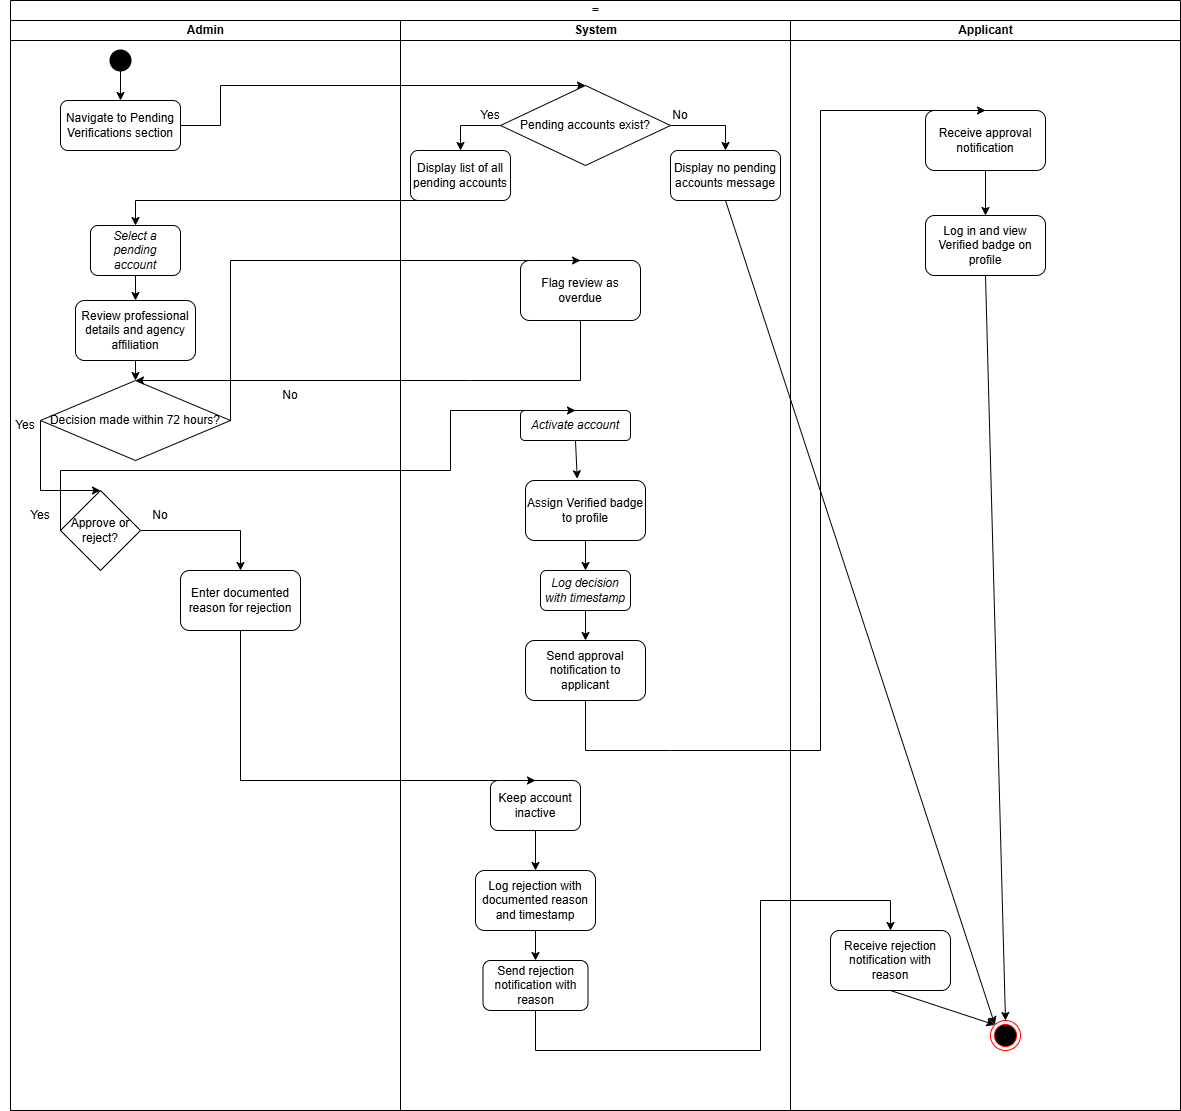

The diagram above was exported from draw.io. Its source (the exported page's mxGraphModel, read from the mxfile embedded in the PNG):
<mxGraphModel dx="2060" dy="1122" grid="1" gridSize="10" guides="1" tooltips="1" connect="1" arrows="1" fold="1" page="1" pageScale="1" pageWidth="850" pageHeight="1100" math="0" shadow="0">
  <root>
    <mxCell id="0" />
    <mxCell id="1" parent="0" />
    <mxCell id="u2WBSlOUrDoR301r5a2U-1" parent="1" style="swimlane;childLayout=stackLayout;resizeParent=1;resizeParentMax=0;startSize=20;html=1;strokeColor=#000000;" value="=" vertex="1">
      <mxGeometry height="1110" width="1170" x="40" y="40" as="geometry" />
    </mxCell>
    <mxCell id="u2WBSlOUrDoR301r5a2U-10" edge="1" parent="u2WBSlOUrDoR301r5a2U-1" source="u2WBSlOUrDoR301r5a2U-6" style="edgeStyle=none;rounded=0;orthogonalLoop=1;jettySize=auto;html=1;exitX=1;exitY=0.5;exitDx=0;exitDy=0;entryX=0.5;entryY=0;entryDx=0;entryDy=0;" target="u2WBSlOUrDoR301r5a2U-9">
      <mxGeometry relative="1" as="geometry">
        <Array as="points">
          <mxPoint x="209.99999999999955" y="125" />
          <mxPoint x="209.99999999999955" y="85" />
        </Array>
      </mxGeometry>
    </mxCell>
    <mxCell id="u2WBSlOUrDoR301r5a2U-2" parent="u2WBSlOUrDoR301r5a2U-1" style="swimlane;startSize=20;html=1;" value="Admin" vertex="1">
      <mxGeometry height="1090" width="390" y="20" as="geometry" />
    </mxCell>
    <mxCell id="u2WBSlOUrDoR301r5a2U-8" edge="1" parent="u2WBSlOUrDoR301r5a2U-2" source="u2WBSlOUrDoR301r5a2U-5" style="edgeStyle=none;rounded=0;orthogonalLoop=1;jettySize=auto;html=1;exitX=0.5;exitY=1;exitDx=0;exitDy=0;exitPerimeter=0;entryX=0.5;entryY=0;entryDx=0;entryDy=0;" target="u2WBSlOUrDoR301r5a2U-6">
      <mxGeometry relative="1" as="geometry" />
    </mxCell>
    <mxCell id="u2WBSlOUrDoR301r5a2U-5" parent="u2WBSlOUrDoR301r5a2U-2" style="strokeWidth=2;html=1;shape=mxgraph.flowchart.start_2;whiteSpace=wrap;fillColor=#000000;" value="" vertex="1">
      <mxGeometry height="20" width="20" x="100" y="30" as="geometry" />
    </mxCell>
    <mxCell id="u2WBSlOUrDoR301r5a2U-6" parent="u2WBSlOUrDoR301r5a2U-2" style="rounded=1;whiteSpace=wrap;html=1;" value="Navigate to Pending Verifications section" vertex="1">
      <mxGeometry height="50" width="120" x="49.999999999999545" y="80" as="geometry" />
    </mxCell>
    <mxCell id="u2WBSlOUrDoR301r5a2U-21" edge="1" parent="u2WBSlOUrDoR301r5a2U-2" source="u2WBSlOUrDoR301r5a2U-18" style="edgeStyle=none;rounded=0;orthogonalLoop=1;jettySize=auto;html=1;exitX=0.5;exitY=1;exitDx=0;exitDy=0;entryX=0.5;entryY=0;entryDx=0;entryDy=0;" target="u2WBSlOUrDoR301r5a2U-20">
      <mxGeometry relative="1" as="geometry" />
    </mxCell>
    <mxCell id="u2WBSlOUrDoR301r5a2U-18" parent="u2WBSlOUrDoR301r5a2U-2" style="rounded=1;whiteSpace=wrap;html=1;" value="&lt;em&gt;Select a pending account&lt;/em&gt;" vertex="1">
      <mxGeometry height="50" width="90" x="79.99999999999955" y="205" as="geometry" />
    </mxCell>
    <mxCell id="u2WBSlOUrDoR301r5a2U-23" edge="1" parent="u2WBSlOUrDoR301r5a2U-2" source="u2WBSlOUrDoR301r5a2U-20" style="edgeStyle=none;rounded=0;orthogonalLoop=1;jettySize=auto;html=1;exitX=0.5;exitY=1;exitDx=0;exitDy=0;entryX=0.5;entryY=0;entryDx=0;entryDy=0;" target="u2WBSlOUrDoR301r5a2U-22">
      <mxGeometry relative="1" as="geometry" />
    </mxCell>
    <mxCell id="u2WBSlOUrDoR301r5a2U-20" parent="u2WBSlOUrDoR301r5a2U-2" style="rounded=1;whiteSpace=wrap;html=1;" value="Review professional details and agency affiliation" vertex="1">
      <mxGeometry height="60" width="120" x="64.99999999999955" y="280" as="geometry" />
    </mxCell>
    <mxCell id="u2WBSlOUrDoR301r5a2U-30" edge="1" parent="u2WBSlOUrDoR301r5a2U-2" source="u2WBSlOUrDoR301r5a2U-22" style="edgeStyle=none;rounded=0;orthogonalLoop=1;jettySize=auto;html=1;exitX=0;exitY=0.5;exitDx=0;exitDy=0;entryX=0.5;entryY=0;entryDx=0;entryDy=0;" target="u2WBSlOUrDoR301r5a2U-28">
      <mxGeometry relative="1" as="geometry">
        <Array as="points">
          <mxPoint x="30" y="470" />
        </Array>
      </mxGeometry>
    </mxCell>
    <mxCell id="u2WBSlOUrDoR301r5a2U-22" parent="u2WBSlOUrDoR301r5a2U-2" style="rhombus;whiteSpace=wrap;html=1;" value="Decision made within 72 hours?" vertex="1">
      <mxGeometry height="80" width="190" x="29.999999999999545" y="360" as="geometry" />
    </mxCell>
    <mxCell id="u2WBSlOUrDoR301r5a2U-65" edge="1" parent="u2WBSlOUrDoR301r5a2U-2" source="u2WBSlOUrDoR301r5a2U-28" style="edgeStyle=none;rounded=0;orthogonalLoop=1;jettySize=auto;html=1;exitX=1;exitY=0.5;exitDx=0;exitDy=0;entryX=0.5;entryY=0;entryDx=0;entryDy=0;" target="u2WBSlOUrDoR301r5a2U-64">
      <mxGeometry relative="1" as="geometry">
        <Array as="points">
          <mxPoint x="230" y="510" />
        </Array>
      </mxGeometry>
    </mxCell>
    <mxCell id="u2WBSlOUrDoR301r5a2U-28" parent="u2WBSlOUrDoR301r5a2U-2" style="rhombus;whiteSpace=wrap;html=1;" value="Approve or reject?" vertex="1">
      <mxGeometry height="80" width="80" x="49.999999999999545" y="470" as="geometry" />
    </mxCell>
    <mxCell id="u2WBSlOUrDoR301r5a2U-31" parent="u2WBSlOUrDoR301r5a2U-2" style="text;html=1;whiteSpace=wrap;strokeColor=none;fillColor=none;align=center;verticalAlign=middle;rounded=0;" value="Yes" vertex="1">
      <mxGeometry height="30" width="50" x="-10" y="390" as="geometry" />
    </mxCell>
    <mxCell id="u2WBSlOUrDoR301r5a2U-64" parent="u2WBSlOUrDoR301r5a2U-2" style="rounded=1;whiteSpace=wrap;html=1;" value="Enter documented reason for rejection" vertex="1">
      <mxGeometry height="60" width="120" x="170" y="550" as="geometry" />
    </mxCell>
    <mxCell id="u2WBSlOUrDoR301r5a2U-3" parent="u2WBSlOUrDoR301r5a2U-1" style="swimlane;startSize=20;html=1;" value="System" vertex="1">
      <mxGeometry height="1090" width="390" x="390" y="20" as="geometry" />
    </mxCell>
    <mxCell id="u2WBSlOUrDoR301r5a2U-12" edge="1" parent="u2WBSlOUrDoR301r5a2U-3" source="u2WBSlOUrDoR301r5a2U-9" style="edgeStyle=none;rounded=0;orthogonalLoop=1;jettySize=auto;html=1;exitX=1;exitY=0.5;exitDx=0;exitDy=0;entryX=0.5;entryY=0;entryDx=0;entryDy=0;" target="u2WBSlOUrDoR301r5a2U-11">
      <mxGeometry relative="1" as="geometry">
        <Array as="points">
          <mxPoint x="324.99999999999955" y="105" />
        </Array>
      </mxGeometry>
    </mxCell>
    <mxCell id="u2WBSlOUrDoR301r5a2U-16" edge="1" parent="u2WBSlOUrDoR301r5a2U-3" source="u2WBSlOUrDoR301r5a2U-9" style="edgeStyle=none;rounded=0;orthogonalLoop=1;jettySize=auto;html=1;exitX=0;exitY=0.5;exitDx=0;exitDy=0;entryX=0.5;entryY=0;entryDx=0;entryDy=0;" target="u2WBSlOUrDoR301r5a2U-15">
      <mxGeometry relative="1" as="geometry">
        <Array as="points">
          <mxPoint x="59.999999999999545" y="105" />
        </Array>
      </mxGeometry>
    </mxCell>
    <mxCell id="u2WBSlOUrDoR301r5a2U-9" parent="u2WBSlOUrDoR301r5a2U-3" style="rhombus;whiteSpace=wrap;html=1;" value="Pending accounts exist?" vertex="1">
      <mxGeometry height="80" width="170" x="99.99999999999955" y="65" as="geometry" />
    </mxCell>
    <mxCell id="u2WBSlOUrDoR301r5a2U-11" parent="u2WBSlOUrDoR301r5a2U-3" style="rounded=1;whiteSpace=wrap;html=1;" value="Display no pending accounts message" vertex="1">
      <mxGeometry height="50" width="110" x="270" y="130" as="geometry" />
    </mxCell>
    <mxCell id="u2WBSlOUrDoR301r5a2U-14" parent="u2WBSlOUrDoR301r5a2U-3" style="text;html=1;whiteSpace=wrap;strokeColor=none;fillColor=none;align=center;verticalAlign=middle;rounded=0;" value="No" vertex="1">
      <mxGeometry height="30" width="60" x="249.99999999999955" y="80" as="geometry" />
    </mxCell>
    <mxCell id="u2WBSlOUrDoR301r5a2U-15" parent="u2WBSlOUrDoR301r5a2U-3" style="rounded=1;whiteSpace=wrap;html=1;" value="Display list of all pending accounts" vertex="1">
      <mxGeometry height="50" width="100" x="9.999999999999545" y="130" as="geometry" />
    </mxCell>
    <mxCell id="u2WBSlOUrDoR301r5a2U-17" parent="u2WBSlOUrDoR301r5a2U-3" style="text;html=1;whiteSpace=wrap;strokeColor=none;fillColor=none;align=center;verticalAlign=middle;rounded=0;" value="Yes" vertex="1">
      <mxGeometry height="30" width="60" x="59.999999999999545" y="80" as="geometry" />
    </mxCell>
    <mxCell id="u2WBSlOUrDoR301r5a2U-24" parent="u2WBSlOUrDoR301r5a2U-3" style="rounded=1;whiteSpace=wrap;html=1;" value="Flag review as overdue" vertex="1">
      <mxGeometry height="60" width="120" x="119.99999999999955" y="240" as="geometry" />
    </mxCell>
    <mxCell id="u2WBSlOUrDoR301r5a2U-34" parent="u2WBSlOUrDoR301r5a2U-3" style="rounded=1;whiteSpace=wrap;html=1;" value="&lt;em&gt;Activate account&lt;/em&gt;" vertex="1">
      <mxGeometry height="30" width="110" x="120" y="390" as="geometry" />
    </mxCell>
    <mxCell id="u2WBSlOUrDoR301r5a2U-41" edge="1" parent="u2WBSlOUrDoR301r5a2U-3" source="u2WBSlOUrDoR301r5a2U-37" style="edgeStyle=none;rounded=0;orthogonalLoop=1;jettySize=auto;html=1;exitX=0.5;exitY=1;exitDx=0;exitDy=0;entryX=0.5;entryY=0;entryDx=0;entryDy=0;" target="u2WBSlOUrDoR301r5a2U-40">
      <mxGeometry relative="1" as="geometry" />
    </mxCell>
    <mxCell id="u2WBSlOUrDoR301r5a2U-37" parent="u2WBSlOUrDoR301r5a2U-3" style="rounded=1;whiteSpace=wrap;html=1;" value="Assign Verified badge to profile" vertex="1">
      <mxGeometry height="60" width="120" x="125" y="460" as="geometry" />
    </mxCell>
    <mxCell id="u2WBSlOUrDoR301r5a2U-39" edge="1" parent="u2WBSlOUrDoR301r5a2U-3" source="u2WBSlOUrDoR301r5a2U-34" style="edgeStyle=none;rounded=0;orthogonalLoop=1;jettySize=auto;html=1;exitX=0.5;exitY=1;exitDx=0;exitDy=0;entryX=0.431;entryY=-0.029;entryDx=0;entryDy=0;entryPerimeter=0;" target="u2WBSlOUrDoR301r5a2U-37">
      <mxGeometry relative="1" as="geometry" />
    </mxCell>
    <mxCell id="u2WBSlOUrDoR301r5a2U-43" edge="1" parent="u2WBSlOUrDoR301r5a2U-3" source="u2WBSlOUrDoR301r5a2U-40" style="edgeStyle=none;rounded=0;orthogonalLoop=1;jettySize=auto;html=1;exitX=0.5;exitY=1;exitDx=0;exitDy=0;entryX=0.5;entryY=0;entryDx=0;entryDy=0;" target="u2WBSlOUrDoR301r5a2U-42">
      <mxGeometry relative="1" as="geometry" />
    </mxCell>
    <mxCell id="u2WBSlOUrDoR301r5a2U-40" parent="u2WBSlOUrDoR301r5a2U-3" style="rounded=1;whiteSpace=wrap;html=1;" value="&lt;em&gt;Log decision with timestamp&lt;/em&gt;" vertex="1">
      <mxGeometry height="40" width="90" x="140" y="550" as="geometry" />
    </mxCell>
    <mxCell id="u2WBSlOUrDoR301r5a2U-42" parent="u2WBSlOUrDoR301r5a2U-3" style="rounded=1;whiteSpace=wrap;html=1;" value="Send approval notification to applicant" vertex="1">
      <mxGeometry height="60" width="120" x="125" y="620" as="geometry" />
    </mxCell>
    <mxCell id="u2WBSlOUrDoR301r5a2U-70" edge="1" parent="u2WBSlOUrDoR301r5a2U-3" source="u2WBSlOUrDoR301r5a2U-67" style="edgeStyle=none;rounded=0;orthogonalLoop=1;jettySize=auto;html=1;exitX=0.5;exitY=1;exitDx=0;exitDy=0;entryX=0.5;entryY=0;entryDx=0;entryDy=0;" target="u2WBSlOUrDoR301r5a2U-69">
      <mxGeometry relative="1" as="geometry" />
    </mxCell>
    <mxCell id="u2WBSlOUrDoR301r5a2U-67" parent="u2WBSlOUrDoR301r5a2U-3" style="rounded=1;whiteSpace=wrap;html=1;" value="Keep account inactive" vertex="1">
      <mxGeometry height="50" width="90" x="90" y="760" as="geometry" />
    </mxCell>
    <mxCell id="u2WBSlOUrDoR301r5a2U-73" edge="1" parent="u2WBSlOUrDoR301r5a2U-3" source="u2WBSlOUrDoR301r5a2U-69" style="edgeStyle=none;rounded=0;orthogonalLoop=1;jettySize=auto;html=1;exitX=0.5;exitY=1;exitDx=0;exitDy=0;entryX=0.5;entryY=0;entryDx=0;entryDy=0;" target="u2WBSlOUrDoR301r5a2U-72">
      <mxGeometry relative="1" as="geometry" />
    </mxCell>
    <mxCell id="u2WBSlOUrDoR301r5a2U-69" parent="u2WBSlOUrDoR301r5a2U-3" style="rounded=1;whiteSpace=wrap;html=1;" value="Log rejection with documented reason and timestamp" vertex="1">
      <mxGeometry height="60" width="120" x="75" y="850" as="geometry" />
    </mxCell>
    <mxCell id="u2WBSlOUrDoR301r5a2U-72" parent="u2WBSlOUrDoR301r5a2U-3" style="rounded=1;whiteSpace=wrap;html=1;" value="Send rejection notification with reason" vertex="1">
      <mxGeometry height="50" width="105" x="82.5" y="940" as="geometry" />
    </mxCell>
    <mxCell id="u2WBSlOUrDoR301r5a2U-44" parent="u2WBSlOUrDoR301r5a2U-1" style="swimlane;startSize=20;html=1;" value="Applicant" vertex="1">
      <mxGeometry height="1090" width="390" x="780" y="20" as="geometry" />
    </mxCell>
    <mxCell id="u2WBSlOUrDoR301r5a2U-63" edge="1" parent="u2WBSlOUrDoR301r5a2U-44" source="u2WBSlOUrDoR301r5a2U-60" style="edgeStyle=none;rounded=0;orthogonalLoop=1;jettySize=auto;html=1;exitX=0.5;exitY=1;exitDx=0;exitDy=0;entryX=0.5;entryY=0;entryDx=0;entryDy=0;" target="u2WBSlOUrDoR301r5a2U-62">
      <mxGeometry relative="1" as="geometry" />
    </mxCell>
    <mxCell id="u2WBSlOUrDoR301r5a2U-60" parent="u2WBSlOUrDoR301r5a2U-44" style="rounded=1;whiteSpace=wrap;html=1;" value="Receive approval notification" vertex="1">
      <mxGeometry height="60" width="120" x="135" y="90" as="geometry" />
    </mxCell>
    <mxCell id="u2WBSlOUrDoR301r5a2U-78" edge="1" parent="u2WBSlOUrDoR301r5a2U-44" source="u2WBSlOUrDoR301r5a2U-62" style="edgeStyle=none;rounded=0;orthogonalLoop=1;jettySize=auto;html=1;exitX=0.5;exitY=1;exitDx=0;exitDy=0;entryX=0.5;entryY=0;entryDx=0;entryDy=0;" target="u2WBSlOUrDoR301r5a2U-77">
      <mxGeometry relative="1" as="geometry" />
    </mxCell>
    <mxCell id="u2WBSlOUrDoR301r5a2U-62" parent="u2WBSlOUrDoR301r5a2U-44" style="rounded=1;whiteSpace=wrap;html=1;" value="Log in and view Verified badge on profile" vertex="1">
      <mxGeometry height="60" width="120" x="135" y="195" as="geometry" />
    </mxCell>
    <mxCell id="u2WBSlOUrDoR301r5a2U-79" edge="1" parent="u2WBSlOUrDoR301r5a2U-44" source="u2WBSlOUrDoR301r5a2U-74" style="edgeStyle=none;rounded=0;orthogonalLoop=1;jettySize=auto;html=1;exitX=0.5;exitY=1;exitDx=0;exitDy=0;entryX=0;entryY=0;entryDx=0;entryDy=0;" target="u2WBSlOUrDoR301r5a2U-77">
      <mxGeometry relative="1" as="geometry" />
    </mxCell>
    <mxCell id="u2WBSlOUrDoR301r5a2U-74" parent="u2WBSlOUrDoR301r5a2U-44" style="rounded=1;whiteSpace=wrap;html=1;" value="Receive rejection notification with reason" vertex="1">
      <mxGeometry height="60" width="120" x="40" y="910" as="geometry" />
    </mxCell>
    <mxCell id="u2WBSlOUrDoR301r5a2U-77" parent="u2WBSlOUrDoR301r5a2U-44" style="ellipse;html=1;shape=endState;fillColor=#000000;strokeColor=#ff0000;" value="" vertex="1">
      <mxGeometry height="30" width="30" x="200" y="1000" as="geometry" />
    </mxCell>
    <mxCell id="u2WBSlOUrDoR301r5a2U-19" edge="1" parent="u2WBSlOUrDoR301r5a2U-1" source="u2WBSlOUrDoR301r5a2U-15" style="edgeStyle=none;rounded=0;orthogonalLoop=1;jettySize=auto;html=1;exitX=0.5;exitY=1;exitDx=0;exitDy=0;entryX=0.5;entryY=0;entryDx=0;entryDy=0;" target="u2WBSlOUrDoR301r5a2U-18">
      <mxGeometry relative="1" as="geometry">
        <Array as="points">
          <mxPoint x="124.99999999999955" y="200" />
        </Array>
      </mxGeometry>
    </mxCell>
    <mxCell id="u2WBSlOUrDoR301r5a2U-25" edge="1" parent="u2WBSlOUrDoR301r5a2U-1" source="u2WBSlOUrDoR301r5a2U-22" style="edgeStyle=none;rounded=0;orthogonalLoop=1;jettySize=auto;html=1;exitX=1;exitY=0.5;exitDx=0;exitDy=0;entryX=0.5;entryY=0;entryDx=0;entryDy=0;" target="u2WBSlOUrDoR301r5a2U-24">
      <mxGeometry relative="1" as="geometry">
        <Array as="points">
          <mxPoint x="219.99999999999955" y="260" />
        </Array>
      </mxGeometry>
    </mxCell>
    <mxCell id="u2WBSlOUrDoR301r5a2U-27" edge="1" parent="u2WBSlOUrDoR301r5a2U-1" source="u2WBSlOUrDoR301r5a2U-24" style="edgeStyle=none;rounded=0;orthogonalLoop=1;jettySize=auto;html=1;exitX=0.5;exitY=1;exitDx=0;exitDy=0;entryX=0.5;entryY=0;entryDx=0;entryDy=0;" target="u2WBSlOUrDoR301r5a2U-22">
      <mxGeometry relative="1" as="geometry">
        <Array as="points">
          <mxPoint x="570" y="380" />
          <mxPoint x="459.99999999999955" y="380" />
        </Array>
      </mxGeometry>
    </mxCell>
    <mxCell id="u2WBSlOUrDoR301r5a2U-35" edge="1" parent="u2WBSlOUrDoR301r5a2U-1" source="u2WBSlOUrDoR301r5a2U-28" style="edgeStyle=none;rounded=0;orthogonalLoop=1;jettySize=auto;html=1;exitX=0;exitY=0.5;exitDx=0;exitDy=0;entryX=0.5;entryY=0;entryDx=0;entryDy=0;" target="u2WBSlOUrDoR301r5a2U-34">
      <mxGeometry relative="1" as="geometry">
        <Array as="points">
          <mxPoint x="50" y="470" />
          <mxPoint x="440" y="470" />
          <mxPoint x="440" y="410" />
        </Array>
      </mxGeometry>
    </mxCell>
    <mxCell id="u2WBSlOUrDoR301r5a2U-61" edge="1" parent="u2WBSlOUrDoR301r5a2U-1" source="u2WBSlOUrDoR301r5a2U-42" style="edgeStyle=none;rounded=0;orthogonalLoop=1;jettySize=auto;html=1;exitX=0.5;exitY=1;exitDx=0;exitDy=0;entryX=0.5;entryY=0;entryDx=0;entryDy=0;" target="u2WBSlOUrDoR301r5a2U-60">
      <mxGeometry relative="1" as="geometry">
        <Array as="points">
          <mxPoint x="575" y="750" />
          <mxPoint x="660" y="750" />
          <mxPoint x="810" y="750" />
          <mxPoint x="810" y="700" />
          <mxPoint x="810" y="110" />
        </Array>
      </mxGeometry>
    </mxCell>
    <mxCell id="u2WBSlOUrDoR301r5a2U-68" edge="1" parent="u2WBSlOUrDoR301r5a2U-1" source="u2WBSlOUrDoR301r5a2U-64" style="edgeStyle=none;rounded=0;orthogonalLoop=1;jettySize=auto;html=1;exitX=0.5;exitY=1;exitDx=0;exitDy=0;entryX=0.5;entryY=0;entryDx=0;entryDy=0;" target="u2WBSlOUrDoR301r5a2U-67">
      <mxGeometry relative="1" as="geometry">
        <Array as="points">
          <mxPoint x="230" y="780" />
        </Array>
      </mxGeometry>
    </mxCell>
    <mxCell id="u2WBSlOUrDoR301r5a2U-76" edge="1" parent="u2WBSlOUrDoR301r5a2U-1" source="u2WBSlOUrDoR301r5a2U-72" style="edgeStyle=none;rounded=0;orthogonalLoop=1;jettySize=auto;html=1;exitX=0.5;exitY=1;exitDx=0;exitDy=0;entryX=0.5;entryY=0;entryDx=0;entryDy=0;" target="u2WBSlOUrDoR301r5a2U-74">
      <mxGeometry relative="1" as="geometry">
        <Array as="points">
          <mxPoint x="525" y="1050" />
          <mxPoint x="750" y="1050" />
          <mxPoint x="750" y="900" />
          <mxPoint x="880" y="900" />
        </Array>
      </mxGeometry>
    </mxCell>
    <mxCell id="u2WBSlOUrDoR301r5a2U-81" edge="1" parent="u2WBSlOUrDoR301r5a2U-1" source="u2WBSlOUrDoR301r5a2U-11" style="edgeStyle=none;rounded=0;orthogonalLoop=1;jettySize=auto;html=1;exitX=0.5;exitY=1;exitDx=0;exitDy=0;entryX=0;entryY=0;entryDx=0;entryDy=0;" target="u2WBSlOUrDoR301r5a2U-77">
      <mxGeometry relative="1" as="geometry" />
    </mxCell>
    <mxCell id="u2WBSlOUrDoR301r5a2U-26" parent="1" style="text;html=1;whiteSpace=wrap;strokeColor=none;fillColor=none;align=center;verticalAlign=middle;rounded=0;" value="No" vertex="1">
      <mxGeometry height="30" width="60" x="290" y="420" as="geometry" />
    </mxCell>
    <mxCell id="u2WBSlOUrDoR301r5a2U-36" parent="1" style="text;html=1;whiteSpace=wrap;strokeColor=none;fillColor=none;align=center;verticalAlign=middle;rounded=0;" value="Yes" vertex="1">
      <mxGeometry height="30" width="60" x="40" y="540" as="geometry" />
    </mxCell>
    <mxCell id="u2WBSlOUrDoR301r5a2U-66" parent="1" style="text;html=1;whiteSpace=wrap;strokeColor=none;fillColor=none;align=center;verticalAlign=middle;rounded=0;" value="No" vertex="1">
      <mxGeometry height="30" width="60" x="160" y="540" as="geometry" />
    </mxCell>
  </root>
</mxGraphModel>